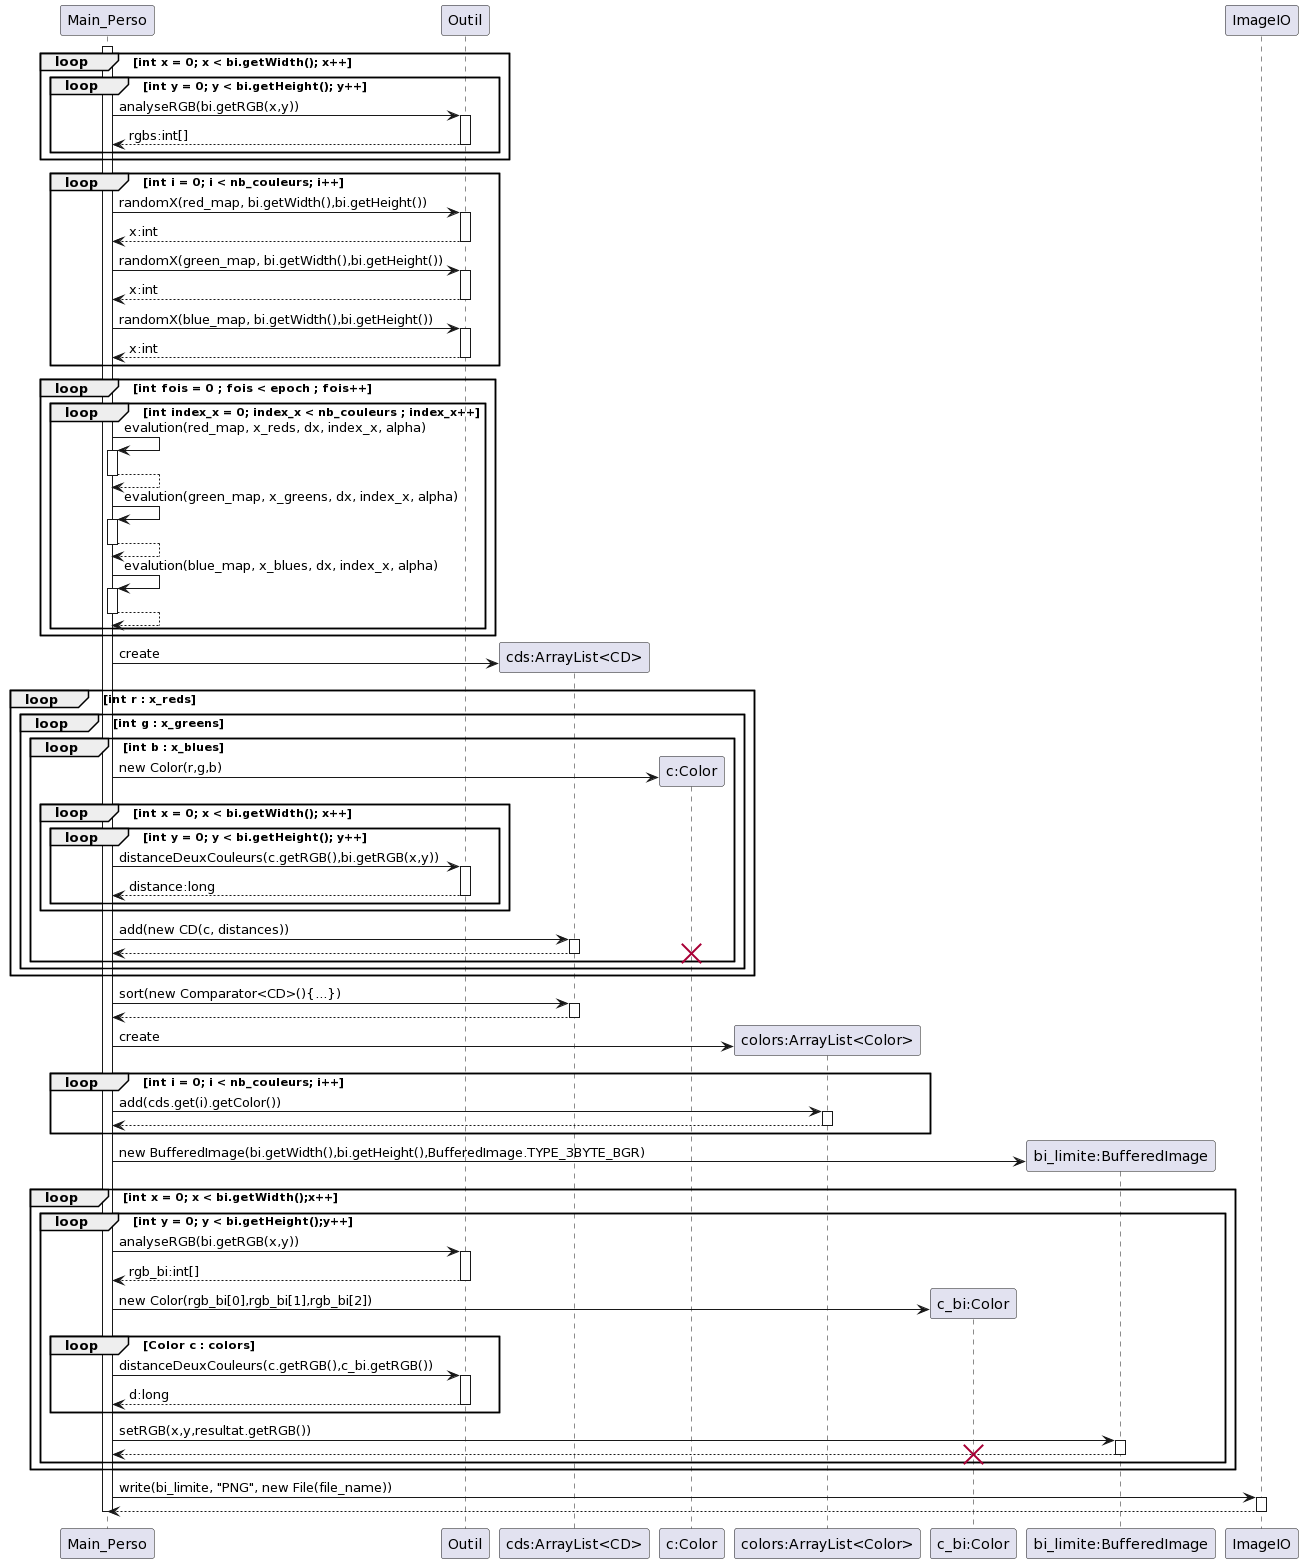

The diagram above was rendered by PlantUML. Its source (embedded in the PNG):
@startuml
participant Main_Perso
participant Outil
participant "cds:ArrayList<CD>" as cds
participant "c:Color" as c
participant "colors:ArrayList<Color>" as cs
participant "c_bi:Color" as cbi
participant "bi_limite:BufferedImage" as image
participant ImageIO

activate Main_Perso
  loop int x = 0; x < bi.getWidth(); x++
    loop int y = 0; y < bi.getHeight(); y++
      Main_Perso -> Outil : analyseRGB(bi.getRGB(x,y))
        activate Outil
      Outil --> Main_Perso : rgbs:int[]
      deactivate Outil
    end
  end
  
  loop int i = 0; i < nb_couleurs; i++
    Main_Perso -> Outil:randomX(red_map, bi.getWidth(),bi.getHeight())
      activate Outil
        Outil --> Main_Perso:x:int
      deactivate Outil
    
    Main_Perso -> Outil:randomX(green_map, bi.getWidth(),bi.getHeight())
      activate Outil
        Outil --> Main_Perso:x:int
      deactivate Outil
    
    Main_Perso -> Outil:randomX(blue_map, bi.getWidth(),bi.getHeight())
      activate Outil
        Outil --> Main_Perso:x:int
      deactivate Outil
  end
  
  loop int fois = 0 ; fois < epoch ; fois++
    loop int index_x = 0; index_x < nb_couleurs ; index_x++
      Main_Perso -> Main_Perso : evalution(red_map, x_reds, dx, index_x, alpha)
      activate Main_Perso
        Main_Perso --> Main_Perso
      deactivate Main_Perso
      
      Main_Perso -> Main_Perso : evalution(green_map, x_greens, dx, index_x, alpha)
      activate Main_Perso
        Main_Perso --> Main_Perso
      deactivate Main_Perso
      
      Main_Perso -> Main_Perso : evalution(blue_map, x_blues, dx, index_x, alpha)
      activate Main_Perso
        Main_Perso --> Main_Perso
      deactivate Main_Perso
    end
  end
  
  Main_Perso -> cds ** : create

  loop int r : x_reds
    loop int g : x_greens
      loop int b : x_blues
        Main_Perso -> c ** : new Color(r,g,b)
      
        loop int x = 0; x < bi.getWidth(); x++
          loop int y = 0; y < bi.getHeight(); y++
            Main_Perso -> Outil : distanceDeuxCouleurs(c.getRGB(),bi.getRGB(x,y))
            activate Outil
              Outil --> Main_Perso : distance:long
            deactivate
          end
        end
        
        Main_Perso -> cds : add(new CD(c, distances))
        activate cds 
          cds --> Main_Perso
        deactivate
        
        destroy c
      end
    end
  end
  
  
  
  Main_Perso -> cds : sort(new Comparator<CD>(){...})
  activate cds
    cds --> Main_Perso
  deactivate
  
  Main_Perso -> cs ** : create
  
  loop int i = 0; i < nb_couleurs; i++
    Main_Perso -> cs : add(cds.get(i).getColor())
    activate cs
      cs --> Main_Perso
    deactivate cs
  end
  
  Main_Perso -> image ** : new BufferedImage(bi.getWidth(),bi.getHeight(),BufferedImage.TYPE_3BYTE_BGR)
  
  loop int x = 0; x < bi.getWidth();x++
    loop int y = 0; y < bi.getHeight();y++
      Main_Perso -> Outil : analyseRGB(bi.getRGB(x,y))
      activate Outil
        Outil --> Main_Perso : rgb_bi:int[]
      deactivate
      
      Main_Perso -> cbi ** : new Color(rgb_bi[0],rgb_bi[1],rgb_bi[2])
      loop Color c : colors
        Main_Perso -> Outil : distanceDeuxCouleurs(c.getRGB(),c_bi.getRGB())
        activate Outil
          Outil --> Main_Perso : d:long
        deactivate
      end
      Main_Perso -> image : setRGB(x,y,resultat.getRGB())
      activate image
        image --> Main_Perso
      deactivate
      
      destroy cbi
    end
  end
  
  Main_Perso -> ImageIO : write(bi_limite, "PNG", new File(file_name))
  activate ImageIO
    ImageIO --> Main_Perso
  deactivate
  
  
deactivate Main_Perso
@enduml